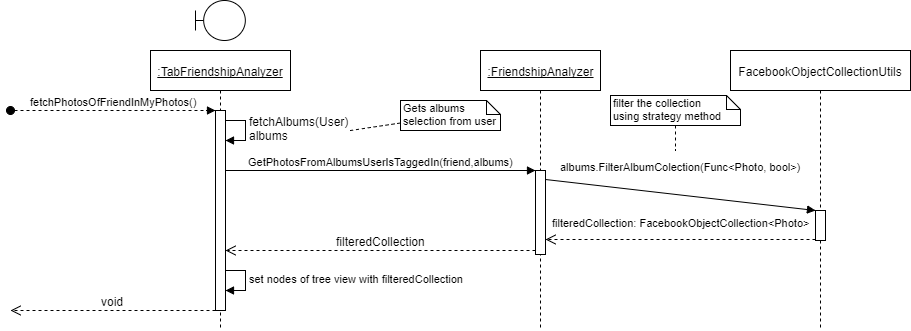

The diagram above was exported from draw.io. Its source (the exported page's mxGraphModel, read from the mxfile embedded in the PNG):
<mxGraphModel dx="941" dy="-201" grid="1" gridSize="10" guides="1" tooltips="1" connect="1" arrows="1" fold="1" page="1" pageScale="1" pageWidth="1100" pageHeight="850" background="#ffffff" math="0" shadow="0">
  <root>
    <mxCell id="0" />
    <mxCell id="1" parent="0" />
    <mxCell id="44" value="fetchAlbums(User)&lt;div&gt;albums&lt;br&gt;&lt;/div&gt;" style="edgeStyle=orthogonalEdgeStyle;html=1;align=left;spacingLeft=2;endArrow=block;rounded=0;entryX=1;entryY=0;shadow=0;labelBackgroundColor=#ffffff;strokeColor=#000000;strokeWidth=1;fontSize=12;fontColor=#000000;" parent="1" edge="1">
      <mxGeometry relative="1" as="geometry">
        <mxPoint x="220" y="990" as="sourcePoint" />
        <Array as="points">
          <mxPoint x="245" y="990" />
        </Array>
        <mxPoint x="225.1034482758621" y="1009.7586206896551" as="targetPoint" />
      </mxGeometry>
    </mxCell>
    <mxCell id="58" value="set nodes of tree view with&amp;nbsp;&lt;span&gt;filteredCollection&lt;/span&gt;" style="edgeStyle=orthogonalEdgeStyle;html=1;align=left;spacingLeft=2;endArrow=block;rounded=0;entryX=1;entryY=0;shadow=0;labelBackgroundColor=#ffffff;strokeColor=#000000;strokeWidth=1;fontSize=11;fontColor=#000000;" parent="1" edge="1">
      <mxGeometry relative="1" as="geometry">
        <mxPoint x="220" y="1140" as="sourcePoint" />
        <Array as="points">
          <mxPoint x="245" y="1140" />
        </Array>
        <mxPoint x="224.8571428571429" y="1160" as="targetPoint" />
      </mxGeometry>
    </mxCell>
    <mxCell id="39" value=":TabFriendshipAnalyzer" style="shape=umlLifeline;perimeter=lifelinePerimeter;whiteSpace=wrap;html=1;container=1;collapsible=0;recursiveResize=0;outlineConnect=0;rounded=0;shadow=0;glass=0;comic=0;labelBackgroundColor=none;fillColor=#ffffff;fontSize=12;fontColor=#000000;align=center;fontStyle=4" parent="1" vertex="1">
      <mxGeometry x="150" y="920" width="140" height="280" as="geometry" />
    </mxCell>
    <mxCell id="41" value="" style="html=1;points=[];perimeter=orthogonalPerimeter;rounded=0;shadow=0;glass=0;comic=0;labelBackgroundColor=none;fillColor=#ffffff;fontSize=11;fontColor=#000000;align=center;" parent="39" vertex="1">
      <mxGeometry x="65" y="60" width="10" height="200" as="geometry" />
    </mxCell>
    <mxCell id="42" value="fetchPhotosOfFriendInMyPhotos()" style="html=1;verticalAlign=bottom;startArrow=oval;endArrow=block;startSize=8;shadow=0;dashed=1;labelBackgroundColor=#ffffff;strokeColor=#000000;strokeWidth=1;fontSize=11;fontColor=#000000;" parent="39" target="41" edge="1">
      <mxGeometry relative="1" as="geometry">
        <mxPoint x="-140" y="60" as="sourcePoint" />
      </mxGeometry>
    </mxCell>
    <mxCell id="45" value=":FriendshipAnalyzer" style="shape=umlLifeline;perimeter=lifelinePerimeter;whiteSpace=wrap;html=1;container=1;collapsible=0;recursiveResize=0;outlineConnect=0;rounded=0;shadow=0;glass=0;comic=0;labelBackgroundColor=none;fillColor=#ffffff;fontSize=12;fontColor=#000000;align=center;fontStyle=4" parent="1" vertex="1">
      <mxGeometry x="480" y="920" width="120" height="280" as="geometry" />
    </mxCell>
    <mxCell id="46" value="" style="html=1;points=[];perimeter=orthogonalPerimeter;rounded=0;shadow=0;glass=0;comic=0;labelBackgroundColor=none;fillColor=#ffffff;fontSize=12;fontColor=#000000;align=center;" parent="45" vertex="1">
      <mxGeometry x="55" y="120" width="10" height="84" as="geometry" />
    </mxCell>
    <mxCell id="52" value="FacebookObjectCollectionUtils" style="shape=umlLifeline;perimeter=lifelinePerimeter;whiteSpace=wrap;html=1;container=1;collapsible=0;recursiveResize=0;outlineConnect=0;rounded=0;shadow=0;glass=0;comic=0;labelBackgroundColor=none;fillColor=#ffffff;fontSize=12;fontColor=#000000;align=center;" parent="1" vertex="1">
      <mxGeometry x="730" y="920" width="180" height="280" as="geometry" />
    </mxCell>
    <mxCell id="54" value="" style="html=1;points=[];perimeter=orthogonalPerimeter;rounded=0;shadow=0;glass=0;comic=0;labelBackgroundColor=none;fillColor=#ffffff;fontSize=11;fontColor=#000000;align=center;" parent="52" vertex="1">
      <mxGeometry x="85" y="160" width="10" height="30" as="geometry" />
    </mxCell>
    <mxCell id="40" value="&lt;div&gt;&lt;br&gt;&lt;/div&gt;" style="shape=umlBoundary;whiteSpace=wrap;html=1;rounded=0;shadow=0;glass=0;comic=0;labelBackgroundColor=none;fillColor=#ffffff;fontSize=11;fontColor=#000000;align=center;" parent="1" vertex="1">
      <mxGeometry x="195" y="870" width="50" height="40" as="geometry" />
    </mxCell>
    <mxCell id="47" value="GetPhotosFromAlbumsUserIsTaggedIn(friend,albums)" style="html=1;verticalAlign=bottom;endArrow=block;entryX=0;entryY=0;shadow=0;labelBackgroundColor=#ffffff;strokeColor=#000000;strokeWidth=1;fontSize=11;fontColor=#000000;" parent="1" source="41" target="46" edge="1">
      <mxGeometry relative="1" as="geometry">
        <mxPoint x="425" y="1020" as="sourcePoint" />
      </mxGeometry>
    </mxCell>
    <mxCell id="48" value="&lt;span&gt;filteredCollection&lt;/span&gt;" style="html=1;verticalAlign=bottom;endArrow=open;dashed=1;endSize=8;exitX=0;exitY=0.95;shadow=0;labelBackgroundColor=#ffffff;strokeColor=#000000;strokeWidth=1;fontSize=12;fontColor=#000000;" parent="1" source="46" target="41" edge="1">
      <mxGeometry relative="1" as="geometry">
        <mxPoint x="425" y="1096" as="targetPoint" />
      </mxGeometry>
    </mxCell>
    <mxCell id="50" style="rounded=0;comic=0;html=1;shadow=0;labelBackgroundColor=#ffffff;startArrow=none;startFill=0;startSize=16;endArrow=none;endFill=0;endSize=16;jettySize=auto;orthogonalLoop=1;strokeColor=#000000;strokeWidth=1;fontSize=11;fontColor=#000000;dashed=1;" parent="1" source="49" edge="1">
      <mxGeometry relative="1" as="geometry">
        <mxPoint x="350" y="1000" as="targetPoint" />
      </mxGeometry>
    </mxCell>
    <mxCell id="49" value="Gets albums selection from user" style="shape=note;whiteSpace=wrap;html=1;size=14;verticalAlign=top;align=left;spacingTop=-6;rounded=0;shadow=0;glass=0;comic=0;labelBackgroundColor=none;fillColor=#ffffff;fontSize=11;fontColor=#000000;" parent="1" vertex="1">
      <mxGeometry x="400" y="970" width="100" height="30" as="geometry" />
    </mxCell>
    <mxCell id="56" value="filteredCollection: FacebookObjectCollection&amp;lt;Photo&amp;gt;" style="html=1;verticalAlign=bottom;endArrow=open;dashed=1;endSize=8;exitX=0;exitY=0.95;shadow=0;labelBackgroundColor=#ffffff;strokeColor=#000000;strokeWidth=1;fontSize=11;fontColor=#000000;" parent="1" source="54" target="46" edge="1">
      <mxGeometry x="0.0011" y="-8" relative="1" as="geometry">
        <mxPoint x="665" y="1116" as="targetPoint" />
        <mxPoint as="offset" />
      </mxGeometry>
    </mxCell>
    <mxCell id="55" value="albums.FilterAlbumColection(Func&amp;lt;Photo, bool&amp;gt;)" style="html=1;verticalAlign=bottom;endArrow=block;entryX=0;entryY=0;shadow=0;labelBackgroundColor=#ffffff;strokeColor=#000000;strokeWidth=1;fontSize=11;fontColor=#000000;exitX=1;exitY=0.113;exitPerimeter=0;" parent="1" source="46" target="54" edge="1">
      <mxGeometry x="-0.0112" y="19" relative="1" as="geometry">
        <mxPoint x="665" y="1040" as="sourcePoint" />
        <mxPoint as="offset" />
      </mxGeometry>
    </mxCell>
    <mxCell id="59" value="&lt;span&gt;void&lt;/span&gt;" style="html=1;verticalAlign=bottom;endArrow=open;dashed=1;endSize=8;shadow=0;labelBackgroundColor=#ffffff;strokeColor=#000000;strokeWidth=1;fontSize=12;fontColor=#000000;" parent="1" source="41" edge="1">
      <mxGeometry relative="1" as="geometry">
        <mxPoint x="10" y="1180" as="targetPoint" />
        <mxPoint x="180" y="1190" as="sourcePoint" />
      </mxGeometry>
    </mxCell>
    <mxCell id="63" style="edgeStyle=orthogonalEdgeStyle;rounded=0;comic=0;html=1;exitX=0.5;exitY=1;shadow=0;labelBackgroundColor=#ffffff;startArrow=none;startFill=0;startSize=16;endArrow=none;endFill=0;endSize=16;jettySize=auto;orthogonalLoop=1;strokeColor=#000000;strokeWidth=1;fontSize=11;fontColor=#000000;dashed=1;" parent="1" source="60" edge="1">
      <mxGeometry relative="1" as="geometry">
        <mxPoint x="675" y="1020" as="targetPoint" />
      </mxGeometry>
    </mxCell>
    <mxCell id="60" value="filter the collection&amp;nbsp;&lt;div&gt;using strategy method&lt;/div&gt;" style="shape=note;whiteSpace=wrap;html=1;size=14;verticalAlign=top;align=left;spacingTop=-6;rounded=0;shadow=0;glass=0;comic=0;labelBackgroundColor=none;fillColor=#ffffff;fontSize=11;fontColor=#000000;" parent="1" vertex="1">
      <mxGeometry x="610" y="965" width="130" height="30" as="geometry" />
    </mxCell>
  </root>
</mxGraphModel>